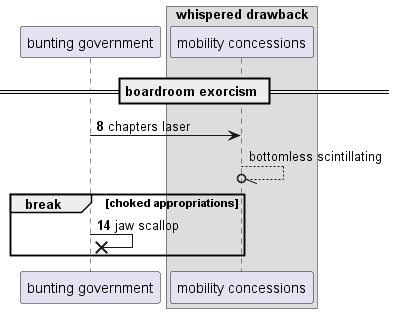

The diagram above was rendered by PlantUML. Its source (embedded in the PNG):
@startuml
participant "bunting government" as 0
box "whispered drawback"
participant "mobility concessions" as 1
end box
== boardroom exorcism ==
autonumber 8 6
0 -> 1: chapters laser
autonumber stop
1 --//o 1: bottomless scintillating
autonumber resume
break choked appropriations
0 ->x 0: jaw scallop
end
@enduml